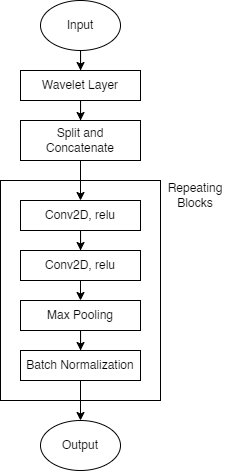

The diagram above was exported from draw.io. Its source (the exported page's mxGraphModel, read from the mxfile embedded in the PNG):
<mxGraphModel dx="755" dy="941" grid="1" gridSize="10" guides="1" tooltips="1" connect="1" arrows="1" fold="1" page="1" pageScale="1" pageWidth="850" pageHeight="1100" math="0" shadow="0">
  <root>
    <mxCell id="0" />
    <mxCell id="1" parent="0" />
    <mxCell id="_yONHT2PHsoHNO9LJjRv-3" style="edgeStyle=orthogonalEdgeStyle;rounded=0;orthogonalLoop=1;jettySize=auto;html=1;exitX=0.5;exitY=1;exitDx=0;exitDy=0;" edge="1" parent="1" source="_yONHT2PHsoHNO9LJjRv-1" target="_yONHT2PHsoHNO9LJjRv-2">
      <mxGeometry relative="1" as="geometry" />
    </mxCell>
    <mxCell id="_yONHT2PHsoHNO9LJjRv-1" value="Input" style="ellipse;whiteSpace=wrap;html=1;" vertex="1" parent="1">
      <mxGeometry x="270" y="160" width="80" height="50" as="geometry" />
    </mxCell>
    <mxCell id="_yONHT2PHsoHNO9LJjRv-5" style="edgeStyle=orthogonalEdgeStyle;rounded=0;orthogonalLoop=1;jettySize=auto;html=1;exitX=0.5;exitY=1;exitDx=0;exitDy=0;" edge="1" parent="1" source="_yONHT2PHsoHNO9LJjRv-2" target="_yONHT2PHsoHNO9LJjRv-4">
      <mxGeometry relative="1" as="geometry" />
    </mxCell>
    <mxCell id="_yONHT2PHsoHNO9LJjRv-2" value="Wavelet Layer" style="rounded=0;whiteSpace=wrap;html=1;" vertex="1" parent="1">
      <mxGeometry x="250" y="230" width="120" height="30" as="geometry" />
    </mxCell>
    <mxCell id="_yONHT2PHsoHNO9LJjRv-7" style="edgeStyle=orthogonalEdgeStyle;rounded=0;orthogonalLoop=1;jettySize=auto;html=1;exitX=0.5;exitY=1;exitDx=0;exitDy=0;entryX=0.5;entryY=0;entryDx=0;entryDy=0;" edge="1" parent="1" source="_yONHT2PHsoHNO9LJjRv-4" target="_yONHT2PHsoHNO9LJjRv-6">
      <mxGeometry relative="1" as="geometry" />
    </mxCell>
    <mxCell id="_yONHT2PHsoHNO9LJjRv-4" value="Split and Concatenate" style="rounded=0;whiteSpace=wrap;html=1;" vertex="1" parent="1">
      <mxGeometry x="250" y="280" width="120" height="40" as="geometry" />
    </mxCell>
    <mxCell id="_yONHT2PHsoHNO9LJjRv-10" style="edgeStyle=orthogonalEdgeStyle;rounded=0;orthogonalLoop=1;jettySize=auto;html=1;exitX=0.5;exitY=1;exitDx=0;exitDy=0;" edge="1" parent="1" source="_yONHT2PHsoHNO9LJjRv-6" target="_yONHT2PHsoHNO9LJjRv-9">
      <mxGeometry relative="1" as="geometry" />
    </mxCell>
    <mxCell id="_yONHT2PHsoHNO9LJjRv-6" value="Conv2D, relu" style="rounded=0;whiteSpace=wrap;html=1;" vertex="1" parent="1">
      <mxGeometry x="250" y="360" width="120" height="30" as="geometry" />
    </mxCell>
    <mxCell id="_yONHT2PHsoHNO9LJjRv-12" style="edgeStyle=orthogonalEdgeStyle;rounded=0;orthogonalLoop=1;jettySize=auto;html=1;exitX=0.5;exitY=1;exitDx=0;exitDy=0;entryX=0.5;entryY=0;entryDx=0;entryDy=0;" edge="1" parent="1" source="_yONHT2PHsoHNO9LJjRv-9" target="_yONHT2PHsoHNO9LJjRv-11">
      <mxGeometry relative="1" as="geometry" />
    </mxCell>
    <mxCell id="_yONHT2PHsoHNO9LJjRv-9" value="Conv2D, relu" style="rounded=0;whiteSpace=wrap;html=1;" vertex="1" parent="1">
      <mxGeometry x="250" y="410" width="120" height="30" as="geometry" />
    </mxCell>
    <mxCell id="_yONHT2PHsoHNO9LJjRv-14" style="edgeStyle=orthogonalEdgeStyle;rounded=0;orthogonalLoop=1;jettySize=auto;html=1;exitX=0.5;exitY=1;exitDx=0;exitDy=0;" edge="1" parent="1" source="_yONHT2PHsoHNO9LJjRv-11" target="_yONHT2PHsoHNO9LJjRv-13">
      <mxGeometry relative="1" as="geometry" />
    </mxCell>
    <mxCell id="_yONHT2PHsoHNO9LJjRv-11" value="Max Pooling" style="rounded=0;whiteSpace=wrap;html=1;" vertex="1" parent="1">
      <mxGeometry x="250" y="460" width="120" height="30" as="geometry" />
    </mxCell>
    <mxCell id="_yONHT2PHsoHNO9LJjRv-17" style="edgeStyle=orthogonalEdgeStyle;rounded=0;orthogonalLoop=1;jettySize=auto;html=1;exitX=0.5;exitY=1;exitDx=0;exitDy=0;entryX=0.5;entryY=0;entryDx=0;entryDy=0;" edge="1" parent="1" source="_yONHT2PHsoHNO9LJjRv-13" target="_yONHT2PHsoHNO9LJjRv-16">
      <mxGeometry relative="1" as="geometry" />
    </mxCell>
    <mxCell id="_yONHT2PHsoHNO9LJjRv-13" value="Batch Normalization" style="rounded=0;whiteSpace=wrap;html=1;" vertex="1" parent="1">
      <mxGeometry x="250" y="510" width="120" height="30" as="geometry" />
    </mxCell>
    <mxCell id="_yONHT2PHsoHNO9LJjRv-16" value="Output" style="ellipse;whiteSpace=wrap;html=1;" vertex="1" parent="1">
      <mxGeometry x="270" y="580" width="80" height="50" as="geometry" />
    </mxCell>
    <mxCell id="_yONHT2PHsoHNO9LJjRv-18" value="" style="rounded=0;whiteSpace=wrap;html=1;fillColor=none;" vertex="1" parent="1">
      <mxGeometry x="230" y="340" width="160" height="220" as="geometry" />
    </mxCell>
    <mxCell id="_yONHT2PHsoHNO9LJjRv-19" value="Repeating Blocks" style="text;html=1;strokeColor=none;fillColor=none;align=center;verticalAlign=middle;whiteSpace=wrap;rounded=0;" vertex="1" parent="1">
      <mxGeometry x="395" y="340" width="60" height="30" as="geometry" />
    </mxCell>
  </root>
</mxGraphModel>